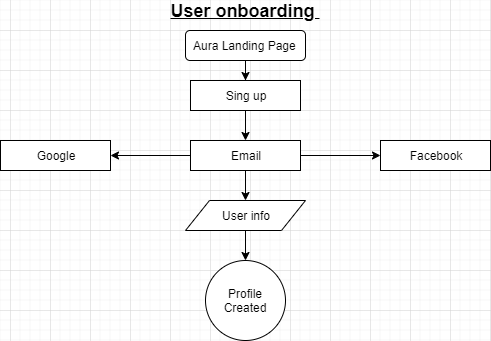

The diagram above was exported from draw.io. Its source (the exported page's mxGraphModel, read from the mxfile embedded in the PNG):
<mxGraphModel dx="868" dy="433" grid="1" gridSize="10" guides="1" tooltips="1" connect="1" arrows="1" fold="1" page="1" pageScale="1" pageWidth="850" pageHeight="1100" math="0" shadow="0">
  <root>
    <mxCell id="0" />
    <mxCell id="1" parent="0" />
    <mxCell id="nWNIXhLhP7AyfbGxrBAU-4" value="" style="edgeStyle=orthogonalEdgeStyle;rounded=0;orthogonalLoop=1;jettySize=auto;html=1;entryX=0.5;entryY=0;entryDx=0;entryDy=0;" edge="1" parent="1" source="nWNIXhLhP7AyfbGxrBAU-1" target="nWNIXhLhP7AyfbGxrBAU-5">
      <mxGeometry relative="1" as="geometry">
        <mxPoint x="425" y="100" as="targetPoint" />
      </mxGeometry>
    </mxCell>
    <mxCell id="nWNIXhLhP7AyfbGxrBAU-1" value="Aura Landing Page&amp;nbsp;" style="rounded=1;whiteSpace=wrap;html=1;" vertex="1" parent="1">
      <mxGeometry x="295" y="160" width="120" height="30" as="geometry" />
    </mxCell>
    <mxCell id="nWNIXhLhP7AyfbGxrBAU-2" value="&lt;b&gt;&lt;font style=&quot;font-size: 18px&quot;&gt;&lt;u&gt;User onboarding&amp;nbsp;&lt;/u&gt;&lt;/font&gt;&lt;/b&gt;" style="text;html=1;strokeColor=none;fillColor=none;align=center;verticalAlign=middle;whiteSpace=wrap;rounded=0;" vertex="1" parent="1">
      <mxGeometry x="250" y="130" width="210" height="20" as="geometry" />
    </mxCell>
    <mxCell id="nWNIXhLhP7AyfbGxrBAU-7" value="" style="edgeStyle=orthogonalEdgeStyle;rounded=0;orthogonalLoop=1;jettySize=auto;html=1;" edge="1" parent="1" source="nWNIXhLhP7AyfbGxrBAU-5" target="nWNIXhLhP7AyfbGxrBAU-6">
      <mxGeometry relative="1" as="geometry" />
    </mxCell>
    <mxCell id="nWNIXhLhP7AyfbGxrBAU-5" value="Sing up" style="rounded=0;whiteSpace=wrap;html=1;" vertex="1" parent="1">
      <mxGeometry x="300" y="210" width="110" height="30" as="geometry" />
    </mxCell>
    <mxCell id="nWNIXhLhP7AyfbGxrBAU-9" value="" style="edgeStyle=orthogonalEdgeStyle;rounded=0;orthogonalLoop=1;jettySize=auto;html=1;" edge="1" parent="1" source="nWNIXhLhP7AyfbGxrBAU-6" target="nWNIXhLhP7AyfbGxrBAU-8">
      <mxGeometry relative="1" as="geometry" />
    </mxCell>
    <mxCell id="nWNIXhLhP7AyfbGxrBAU-11" value="" style="edgeStyle=orthogonalEdgeStyle;rounded=0;orthogonalLoop=1;jettySize=auto;html=1;" edge="1" parent="1" source="nWNIXhLhP7AyfbGxrBAU-6" target="nWNIXhLhP7AyfbGxrBAU-10">
      <mxGeometry relative="1" as="geometry" />
    </mxCell>
    <mxCell id="nWNIXhLhP7AyfbGxrBAU-13" value="" style="edgeStyle=orthogonalEdgeStyle;rounded=0;orthogonalLoop=1;jettySize=auto;html=1;entryX=0.5;entryY=0;entryDx=0;entryDy=0;" edge="1" parent="1" source="nWNIXhLhP7AyfbGxrBAU-6" target="nWNIXhLhP7AyfbGxrBAU-14">
      <mxGeometry relative="1" as="geometry">
        <mxPoint x="425" y="220" as="targetPoint" />
      </mxGeometry>
    </mxCell>
    <mxCell id="nWNIXhLhP7AyfbGxrBAU-6" value="Email" style="rounded=0;whiteSpace=wrap;html=1;" vertex="1" parent="1">
      <mxGeometry x="300" y="270" width="110" height="30" as="geometry" />
    </mxCell>
    <mxCell id="nWNIXhLhP7AyfbGxrBAU-10" value="Google" style="rounded=0;whiteSpace=wrap;html=1;" vertex="1" parent="1">
      <mxGeometry x="110" y="270" width="110" height="30" as="geometry" />
    </mxCell>
    <mxCell id="nWNIXhLhP7AyfbGxrBAU-8" value="Facebook" style="rounded=0;whiteSpace=wrap;html=1;" vertex="1" parent="1">
      <mxGeometry x="490" y="270" width="110" height="30" as="geometry" />
    </mxCell>
    <mxCell id="nWNIXhLhP7AyfbGxrBAU-16" value="" style="edgeStyle=orthogonalEdgeStyle;rounded=0;orthogonalLoop=1;jettySize=auto;html=1;entryX=0.5;entryY=0;entryDx=0;entryDy=0;" edge="1" parent="1" source="nWNIXhLhP7AyfbGxrBAU-14" target="nWNIXhLhP7AyfbGxrBAU-17">
      <mxGeometry relative="1" as="geometry">
        <mxPoint x="355" y="390" as="targetPoint" />
      </mxGeometry>
    </mxCell>
    <mxCell id="nWNIXhLhP7AyfbGxrBAU-14" value="User info" style="shape=parallelogram;perimeter=parallelogramPerimeter;whiteSpace=wrap;html=1;" vertex="1" parent="1">
      <mxGeometry x="295" y="330" width="120" height="30" as="geometry" />
    </mxCell>
    <mxCell id="nWNIXhLhP7AyfbGxrBAU-17" value="Profile Created" style="ellipse;whiteSpace=wrap;html=1;aspect=fixed;" vertex="1" parent="1">
      <mxGeometry x="315" y="390" width="80" height="80" as="geometry" />
    </mxCell>
  </root>
</mxGraphModel>